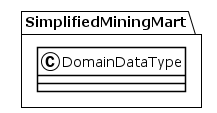

The diagram above was rendered by PlantUML. Its source (embedded in the PNG):
@startuml
!theme plain
package SimplifiedMiningMart {
class DomainDataType {
}
}
@enduml